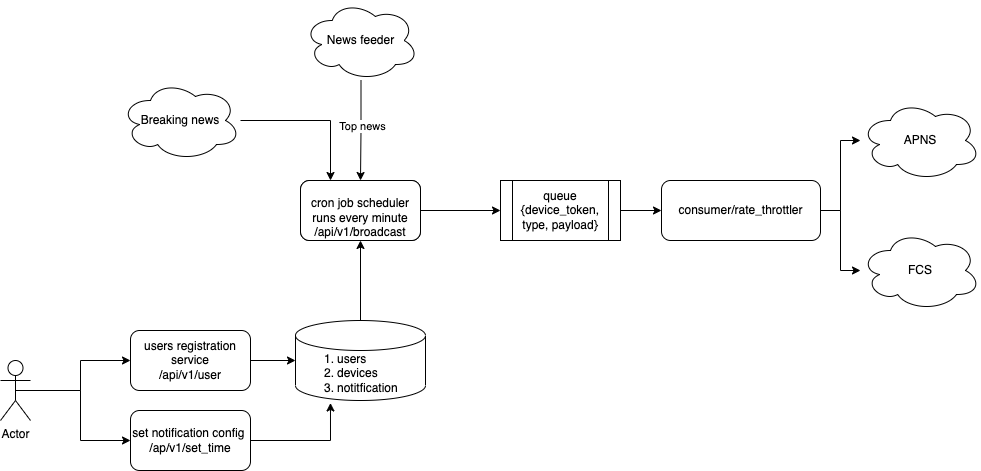

The diagram above was exported from draw.io. Its source (the exported page's mxGraphModel, read from the mxfile embedded in the PNG):
<mxGraphModel dx="1298" dy="704" grid="1" gridSize="10" guides="1" tooltips="1" connect="1" arrows="1" fold="1" page="1" pageScale="1" pageWidth="850" pageHeight="1100" math="0" shadow="0">
  <root>
    <mxCell id="0" />
    <mxCell id="1" parent="0" />
    <mxCell id="6v2vxmAUM64A-0Z6Bpgo-2" value="" style="rounded=1;whiteSpace=wrap;html=1;" vertex="1" parent="1">
      <mxGeometry x="360" y="360" width="120" height="60" as="geometry" />
    </mxCell>
    <mxCell id="6v2vxmAUM64A-0Z6Bpgo-19" value="" style="edgeStyle=orthogonalEdgeStyle;rounded=0;orthogonalLoop=1;jettySize=auto;html=1;" edge="1" parent="1" source="6v2vxmAUM64A-0Z6Bpgo-3" target="6v2vxmAUM64A-0Z6Bpgo-18">
      <mxGeometry relative="1" as="geometry" />
    </mxCell>
    <mxCell id="6v2vxmAUM64A-0Z6Bpgo-3" value="&lt;br&gt;cron job scheduler runs every minute&lt;br&gt;/api/v1/broadcast" style="rounded=1;whiteSpace=wrap;html=1;" vertex="1" parent="1">
      <mxGeometry x="360" y="360" width="120" height="60" as="geometry" />
    </mxCell>
    <mxCell id="6v2vxmAUM64A-0Z6Bpgo-21" value="" style="edgeStyle=orthogonalEdgeStyle;rounded=0;orthogonalLoop=1;jettySize=auto;html=1;" edge="1" parent="1" source="6v2vxmAUM64A-0Z6Bpgo-4" target="6v2vxmAUM64A-0Z6Bpgo-3">
      <mxGeometry relative="1" as="geometry" />
    </mxCell>
    <mxCell id="6v2vxmAUM64A-0Z6Bpgo-31" value="Top news" style="edgeLabel;html=1;align=center;verticalAlign=middle;resizable=0;points=[];" vertex="1" connectable="0" parent="6v2vxmAUM64A-0Z6Bpgo-21">
      <mxGeometry x="-0.1045" y="1" relative="1" as="geometry">
        <mxPoint as="offset" />
      </mxGeometry>
    </mxCell>
    <mxCell id="6v2vxmAUM64A-0Z6Bpgo-4" value="News feeder" style="ellipse;shape=cloud;whiteSpace=wrap;html=1;" vertex="1" parent="1">
      <mxGeometry x="363" y="180" width="115" height="80" as="geometry" />
    </mxCell>
    <mxCell id="6v2vxmAUM64A-0Z6Bpgo-22" value="" style="edgeStyle=orthogonalEdgeStyle;rounded=0;orthogonalLoop=1;jettySize=auto;html=1;" edge="1" parent="1" source="6v2vxmAUM64A-0Z6Bpgo-6" target="6v2vxmAUM64A-0Z6Bpgo-3">
      <mxGeometry relative="1" as="geometry" />
    </mxCell>
    <mxCell id="6v2vxmAUM64A-0Z6Bpgo-6" value="&lt;div&gt;&lt;ol&gt;&lt;li&gt;&lt;span&gt;users&lt;/span&gt;&lt;/li&gt;&lt;li&gt;&lt;span&gt;devices&lt;/span&gt;&lt;/li&gt;&lt;li&gt;&lt;span&gt;notitfication&lt;/span&gt;&lt;/li&gt;&lt;/ol&gt;&lt;/div&gt;" style="shape=cylinder3;whiteSpace=wrap;html=1;boundedLbl=1;backgroundOutline=1;size=15;align=left;" vertex="1" parent="1">
      <mxGeometry x="355" y="500" width="130" height="80" as="geometry" />
    </mxCell>
    <mxCell id="6v2vxmAUM64A-0Z6Bpgo-24" value="" style="edgeStyle=orthogonalEdgeStyle;rounded=0;orthogonalLoop=1;jettySize=auto;html=1;" edge="1" parent="1" source="6v2vxmAUM64A-0Z6Bpgo-18" target="6v2vxmAUM64A-0Z6Bpgo-23">
      <mxGeometry relative="1" as="geometry" />
    </mxCell>
    <mxCell id="6v2vxmAUM64A-0Z6Bpgo-18" value="queue&lt;br&gt;{device_token, type, payload}" style="shape=process;whiteSpace=wrap;html=1;backgroundOutline=1;" vertex="1" parent="1">
      <mxGeometry x="560" y="360" width="120" height="60" as="geometry" />
    </mxCell>
    <mxCell id="6v2vxmAUM64A-0Z6Bpgo-29" value="" style="edgeStyle=orthogonalEdgeStyle;rounded=0;orthogonalLoop=1;jettySize=auto;html=1;" edge="1" parent="1" source="6v2vxmAUM64A-0Z6Bpgo-23" target="6v2vxmAUM64A-0Z6Bpgo-26">
      <mxGeometry relative="1" as="geometry" />
    </mxCell>
    <mxCell id="6v2vxmAUM64A-0Z6Bpgo-30" style="edgeStyle=orthogonalEdgeStyle;rounded=0;orthogonalLoop=1;jettySize=auto;html=1;" edge="1" parent="1" source="6v2vxmAUM64A-0Z6Bpgo-23" target="6v2vxmAUM64A-0Z6Bpgo-25">
      <mxGeometry relative="1" as="geometry" />
    </mxCell>
    <mxCell id="6v2vxmAUM64A-0Z6Bpgo-23" value="consumer/rate_throttler" style="rounded=1;whiteSpace=wrap;html=1;" vertex="1" parent="1">
      <mxGeometry x="721" y="360" width="159" height="60" as="geometry" />
    </mxCell>
    <mxCell id="6v2vxmAUM64A-0Z6Bpgo-25" value="APNS" style="ellipse;shape=cloud;whiteSpace=wrap;html=1;" vertex="1" parent="1">
      <mxGeometry x="920" y="280" width="120" height="80" as="geometry" />
    </mxCell>
    <mxCell id="6v2vxmAUM64A-0Z6Bpgo-26" value="FCS" style="ellipse;shape=cloud;whiteSpace=wrap;html=1;" vertex="1" parent="1">
      <mxGeometry x="920" y="410" width="120" height="80" as="geometry" />
    </mxCell>
    <mxCell id="6v2vxmAUM64A-0Z6Bpgo-34" style="edgeStyle=orthogonalEdgeStyle;rounded=0;orthogonalLoop=1;jettySize=auto;html=1;entryX=0.25;entryY=0;entryDx=0;entryDy=0;" edge="1" parent="1" source="6v2vxmAUM64A-0Z6Bpgo-32" target="6v2vxmAUM64A-0Z6Bpgo-3">
      <mxGeometry relative="1" as="geometry" />
    </mxCell>
    <mxCell id="6v2vxmAUM64A-0Z6Bpgo-32" value="Breaking news" style="ellipse;shape=cloud;whiteSpace=wrap;html=1;" vertex="1" parent="1">
      <mxGeometry x="180" y="260" width="120" height="80" as="geometry" />
    </mxCell>
    <mxCell id="6v2vxmAUM64A-0Z6Bpgo-36" value="" style="edgeStyle=orthogonalEdgeStyle;rounded=0;orthogonalLoop=1;jettySize=auto;html=1;" edge="1" parent="1" source="6v2vxmAUM64A-0Z6Bpgo-35" target="6v2vxmAUM64A-0Z6Bpgo-6">
      <mxGeometry relative="1" as="geometry" />
    </mxCell>
    <mxCell id="6v2vxmAUM64A-0Z6Bpgo-35" value="users registration service&lt;br&gt;/api/v1/user" style="rounded=1;whiteSpace=wrap;html=1;" vertex="1" parent="1">
      <mxGeometry x="190" y="510" width="120" height="60" as="geometry" />
    </mxCell>
    <mxCell id="6v2vxmAUM64A-0Z6Bpgo-42" style="edgeStyle=orthogonalEdgeStyle;rounded=0;orthogonalLoop=1;jettySize=auto;html=1;exitX=0.5;exitY=0.5;exitDx=0;exitDy=0;exitPerimeter=0;entryX=0;entryY=0.5;entryDx=0;entryDy=0;" edge="1" parent="1" source="6v2vxmAUM64A-0Z6Bpgo-37" target="6v2vxmAUM64A-0Z6Bpgo-40">
      <mxGeometry relative="1" as="geometry" />
    </mxCell>
    <mxCell id="6v2vxmAUM64A-0Z6Bpgo-44" style="edgeStyle=orthogonalEdgeStyle;rounded=0;orthogonalLoop=1;jettySize=auto;html=1;entryX=0;entryY=0.5;entryDx=0;entryDy=0;" edge="1" parent="1" source="6v2vxmAUM64A-0Z6Bpgo-37" target="6v2vxmAUM64A-0Z6Bpgo-35">
      <mxGeometry relative="1" as="geometry" />
    </mxCell>
    <mxCell id="6v2vxmAUM64A-0Z6Bpgo-37" value="Actor" style="shape=umlActor;verticalLabelPosition=bottom;verticalAlign=top;html=1;outlineConnect=0;" vertex="1" parent="1">
      <mxGeometry x="60" y="540" width="30" height="60" as="geometry" />
    </mxCell>
    <mxCell id="6v2vxmAUM64A-0Z6Bpgo-41" style="edgeStyle=orthogonalEdgeStyle;rounded=0;orthogonalLoop=1;jettySize=auto;html=1;entryX=0.269;entryY=1.031;entryDx=0;entryDy=0;entryPerimeter=0;" edge="1" parent="1" source="6v2vxmAUM64A-0Z6Bpgo-40" target="6v2vxmAUM64A-0Z6Bpgo-6">
      <mxGeometry relative="1" as="geometry" />
    </mxCell>
    <mxCell id="6v2vxmAUM64A-0Z6Bpgo-40" value="set notification config&amp;nbsp;&lt;br&gt;/ap/v1/set_time" style="rounded=1;whiteSpace=wrap;html=1;" vertex="1" parent="1">
      <mxGeometry x="190" y="590" width="120" height="60" as="geometry" />
    </mxCell>
  </root>
</mxGraphModel>